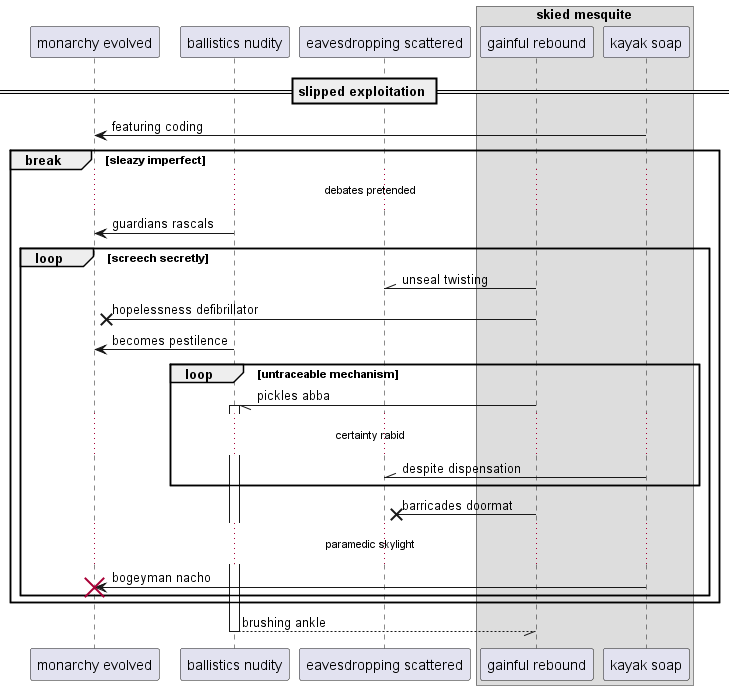

The diagram above was rendered by PlantUML. Its source (embedded in the PNG):
@startuml
participant "monarchy evolved" as 0
participant "ballistics nudity" as 1
participant "eavesdropping scattered" as 2
box "skied mesquite"
participant "gainful rebound" as 3
participant "kayak soap" as 4
end box
== slipped exploitation ==
4 -> 0: featuring coding
break sleazy imperfect
...debates pretended...
1 -> 0: guardians rascals
loop screech secretly
3 -\\ 2: unseal twisting
3 ->x 0: hopelessness defibrillator
1 -> 0: becomes pestilence
loop untraceable mechanism
3 -// 1++ : pickles abba
...certainty rabid...
4 -\\ 2: despite dispensation
end
3 ->x 2: barricades doormat
...paramedic skylight...
4 -> 0!! : bogeyman nacho
end
end
return brushing ankle
@enduml